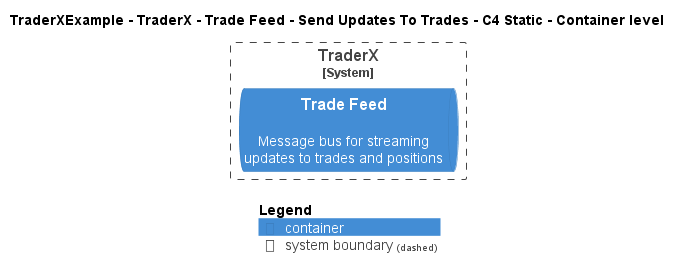

The diagram above was rendered by PlantUML. Its source (embedded in the PNG):
@startuml
!pragma layout smetana
!include ..\..\..\..\..\..\..\.c4s\C4_Container.puml

AddElementTag("c4interflow:lifecycle:new", $bgColor=green, $fontColor=#ffffff, $borderColor=green, $shadowing="False")
AddElementTag("c4interflow:lifecycle:changed", $bgColor=orange, $fontColor=#ffffff, $borderColor=orange, $shadowing="False")
AddElementTag("c4interflow:lifecycle:removed", $bgColor=red, $fontColor=#ffffff, $borderColor=red, $shadowing="False")

AddRelTag("c4interflow:lifecycle:new", $textColor=green, $lineColor=green)
AddRelTag("c4interflow:lifecycle:changed", $textColor=orange, $lineColor=orange)
AddRelTag("c4interflow:lifecycle:removed", $textColor=red, $lineColor=red)

SHOW_PERSON_PORTRAIT()
LAYOUT_TOP_DOWN()

skinparam linetype polyline

title TraderXExample - TraderX - Trade Feed - Send Updates To Trades - C4 Static - Container level


System_Boundary(TraderXExample.SoftwareSystems.TraderX, "TraderX") {
    ContainerQueue(TraderXExample.SoftwareSystems.TraderX.Containers.TradeFeed, "Trade Feed", "", "Message bus for streaming updates to trades and positions")
}



SHOW_LEGEND()
@enduml